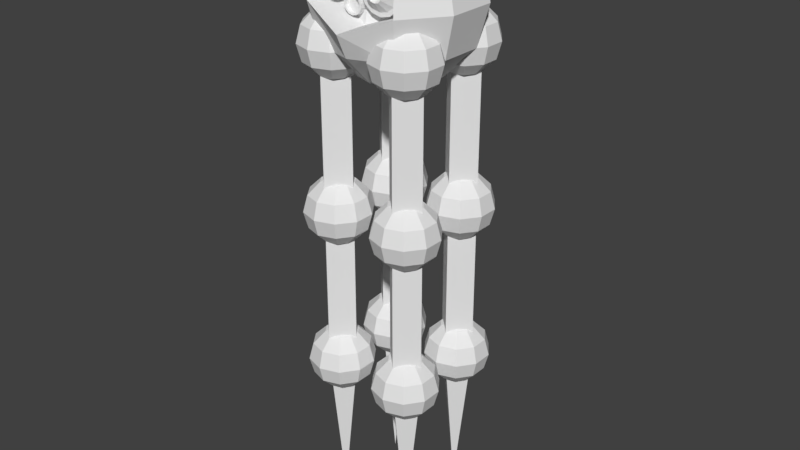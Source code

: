 # Source: Enemy2.blend  (saved by Blender 2.78.0; exported with 4.5.12 LTS)
import bpy
from mathutils import Matrix  # noqa: F401  (used for matrix-valued properties, if any)

bpy.ops.wm.read_factory_settings(use_empty=True)
scene = bpy.context.scene
scene.name = 'Scene'

# ---- collections
col_collection_1 = bpy.data.collections.new('Collection 1'); scene.collection.children.link(col_collection_1)

# ---- world
world_world = bpy.data.worlds.new('World'); scene.world = world_world
world_world.color = (0.05088, 0.05088, 0.05088)
world_world.use_sun_shadow = False
world_world.sun_shadow_jitter_overblur = 0.0
world_world.cycles.sampling_method = 'MANUAL'

# ---- meshes
me_cylinder_005 = bpy.data.meshes.new('Cylinder.005')
me_cylinder_005.from_pydata([(0.2468, -0.2503, 0.4646), (0.2468, -0.6016, 0.4646), (0.3649, -0.2503, 0.4376), (0.3649, -0.6016, 0.4376), (0.4595, -0.2503, 0.3621), (0.4595, -0.6016, 0.3621), (0.512, -0.2503, 0.2531), (0.512, -0.6016, 0.2531), (0.512, -0.2503, 0.132), (0.512, -0.6016, 0.132), (0.4595, -0.2503, 0.02291), (0.4595, -0.6016, 0.02291), (0.3649, -0.2503, -0.05257), (0.3649, -0.6016, -0.05257), (0.2468, -0.2503, -0.07951), (0.2468, -0.6016, -0.07951), (0.1288, -0.2503, -0.05257), (0.1288, -0.6016, -0.05257), (0.03413, -0.2503, 0.02291), (0.03413, -0.6016, 0.02291), (-0.0184, -0.2503, 0.132), (-0.0184, -0.6016, 0.132), (-0.0184, -0.2503, 0.2531), (-0.0184, -0.6016, 0.2531), (0.03413, -0.2503, 0.3621), (0.03413, -0.6016, 0.3621), (0.1288, -0.2503, 0.4376), (0.1288, -0.6016, 0.4376), (-0.1358, -0.2503, 0.1067), (-0.1358, -0.6016, 0.1067), (-0.08402, -0.2503, 0.09491), (-0.08402, -0.6016, 0.09491), (-0.04247, -0.2503, 0.06178), (-0.04247, -0.6016, 0.06178), (-0.01942, -0.2503, 0.01391), (-0.01942, -0.6016, 0.01391), (-0.01942, -0.2503, -0.03923), (-0.01942, -0.6016, -0.03923), (-0.04247, -0.2503, -0.0871), (-0.04247, -0.6016, -0.0871), (-0.08402, -0.2503, -0.1202), (-0.08402, -0.6016, -0.1202), (-0.1358, -0.2503, -0.1321), (-0.1358, -0.6016, -0.1321), (-0.1876, -0.2503, -0.1202), (-0.1876, -0.6016, -0.1202), (-0.2292, -0.2503, -0.0871), (-0.2292, -0.6016, -0.0871), (-0.2522, -0.2503, -0.03923), (-0.2522, -0.6016, -0.03923), (-0.2522, -0.2503, 0.01391), (-0.2522, -0.6016, 0.01391), (-0.2292, -0.2503, 0.06178), (-0.2292, -0.6016, 0.06178), (-0.1876, -0.2503, 0.09491), (-0.1876, -0.6016, 0.09491), (-0.3265, -0.2503, 0.4276), (-0.3265, -0.6016, 0.4276), (-0.2561, -0.2503, 0.4115), (-0.2561, -0.6016, 0.4115), (-0.1997, -0.2503, 0.3665), (-0.1997, -0.6016, 0.3665), (-0.1684, -0.2503, 0.3015), (-0.1684, -0.6016, 0.3015), (-0.1684, -0.2503, 0.2293), (-0.1684, -0.6016, 0.2293), (-0.1997, -0.2503, 0.1643), (-0.1997, -0.6016, 0.1643), (-0.2561, -0.2503, 0.1193), (-0.2561, -0.6016, 0.1193), (-0.3265, -0.2503, 0.1033), (-0.3265, -0.6016, 0.1033), (-0.3968, -0.2503, 0.1193), (-0.3968, -0.6016, 0.1193), (-0.4532, -0.2503, 0.1643), (-0.4532, -0.6016, 0.1643), (-0.4846, -0.2503, 0.2293), (-0.4846, -0.6016, 0.2293), (-0.4846, -0.2503, 0.3015), (-0.4846, -0.6016, 0.3015), (-0.4532, -0.2503, 0.3665), (-0.4532, -0.6016, 0.3665), (-0.3968, -0.2503, 0.4115), (-0.3968, -0.6016, 0.4115), (0.3434, -0.6016, 0.3931), (0.2468, -0.6016, 0.4152), (0.4209, -0.6016, 0.3314), (0.4639, -0.6016, 0.2421), (0.4639, -0.6016, 0.143), (0.4209, -0.6016, 0.0537), (0.3434, -0.6016, -0.008084), (0.2468, -0.6016, -0.03013), (0.1502, -0.6016, -0.008084), (0.07274, -0.6016, 0.0537), (0.02974, -0.6016, 0.143), (0.02974, -0.6016, 0.2421), (0.07274, -0.6016, 0.3314), (0.1502, -0.6016, 0.3931), (0.2943, -0.6967, 0.2911), (0.2468, -0.6967, 0.302), (0.3324, -0.6967, 0.2608), (0.3535, -0.6967, 0.2169), (0.3535, -0.6967, 0.1682), (0.3324, -0.6967, 0.1243), (0.2943, -0.6967, 0.09392), (0.2468, -0.6967, 0.08308), (0.1993, -0.6967, 0.09392), (0.1613, -0.6967, 0.1243), (0.1401, -0.6967, 0.1682), (0.1401, -0.6967, 0.2169), (0.1613, -0.6967, 0.2608), (0.1993, -0.6967, 0.2911), (0.2689, -0.6022, 0.2383), (0.2468, -0.6022, 0.2433), (0.2865, -0.6022, 0.2242), (0.2964, -0.6022, 0.2038), (0.2964, -0.6022, 0.1812), (0.2865, -0.6022, 0.1608), (0.2689, -0.6022, 0.1467), (0.2468, -0.6022, 0.1417), (0.2248, -0.6022, 0.1467), (0.2071, -0.6022, 0.1608), (0.1973, -0.6022, 0.1812), (0.1973, -0.6022, 0.2038), (0.2071, -0.6022, 0.2242), (0.2248, -0.6022, 0.2383), (-0.09424, -0.6016, 0.07369), (-0.1358, -0.6016, 0.08318), (-0.06089, -0.6016, 0.0471), (-0.04239, -0.6016, 0.008668), (-0.04239, -0.6016, -0.03398), (-0.06089, -0.6016, -0.07241), (-0.09424, -0.6016, -0.099), (-0.1358, -0.6016, -0.1085), (-0.1774, -0.6016, -0.099), (-0.2107, -0.6016, -0.07241), (-0.2293, -0.6016, -0.03398), (-0.2293, -0.6016, 0.008668), (-0.2107, -0.6016, 0.0471), (-0.1774, -0.6016, 0.07369), (-0.09424, -0.5521, 0.07369), (-0.1358, -0.5521, 0.08318), (-0.06089, -0.5521, 0.0471), (-0.04239, -0.5521, 0.008668), (-0.04239, -0.5521, -0.03398), (-0.06089, -0.5521, -0.07241), (-0.09424, -0.5521, -0.099), (-0.1358, -0.5521, -0.1085), (-0.1774, -0.5521, -0.099), (-0.2107, -0.5521, -0.07241), (-0.2293, -0.5521, -0.03398), (-0.2293, -0.5521, 0.008668), (-0.2107, -0.5521, 0.0471), (-0.1774, -0.5521, 0.07369), (-0.269, -0.6016, 0.3848), (-0.3265, -0.6016, 0.3979), (-0.2229, -0.6016, 0.348), (-0.1973, -0.6016, 0.2949), (-0.1973, -0.6016, 0.2359), (-0.2229, -0.6016, 0.1828), (-0.269, -0.6016, 0.1461), (-0.3265, -0.6016, 0.133), (-0.384, -0.6016, 0.1461), (-0.43, -0.6016, 0.1828), (-0.4556, -0.6016, 0.2359), (-0.4556, -0.6016, 0.2949), (-0.43, -0.6016, 0.348), (-0.384, -0.6016, 0.3848), (-0.269, -0.7344, 0.3848), (-0.3265, -0.7344, 0.3979), (-0.2229, -0.7344, 0.348), (-0.1973, -0.7344, 0.2949), (-0.1973, -0.7344, 0.2359), (-0.2229, -0.7344, 0.1828), (-0.269, -0.7344, 0.1461), (-0.3265, -0.7344, 0.133), (-0.384, -0.7344, 0.1461), (-0.43, -0.7344, 0.1828), (-0.4556, -0.7344, 0.2359), (-0.4556, -0.7344, 0.2949), (-0.43, -0.7344, 0.348), (-0.384, -0.7344, 0.3848), (-0.2816, -0.7344, 0.3586), (-0.3265, -0.7344, 0.3689), (-0.2456, -0.7344, 0.3299), (-0.2256, -0.7344, 0.2884), (-0.2256, -0.7344, 0.2424), (-0.2456, -0.7344, 0.2009), (-0.2816, -0.7344, 0.1722), (-0.3265, -0.7344, 0.162), (-0.3714, -0.7344, 0.1722), (-0.4073, -0.7344, 0.2009), (-0.4273, -0.7344, 0.2424), (-0.4273, -0.7344, 0.2884), (-0.4073, -0.7344, 0.3299), (-0.3714, -0.7344, 0.3586), (-0.2816, -0.6452, 0.3586), (-0.3265, -0.6452, 0.3689), (-0.2456, -0.6452, 0.3299), (-0.2256, -0.6452, 0.2884), (-0.2256, -0.6452, 0.2424), (-0.2456, -0.6452, 0.2009), (-0.2816, -0.6452, 0.1722), (-0.3265, -0.6452, 0.162), (-0.3714, -0.6452, 0.1722), (-0.4073, -0.6452, 0.2009), (-0.4273, -0.6452, 0.2424), (-0.4273, -0.6452, 0.2884), (-0.4073, -0.6452, 0.3299), (-0.3714, -0.6452, 0.3586)], [], [(0, 1, 3, 2), (2, 3, 5, 4), (4, 5, 7, 6), (6, 7, 9, 8), (8, 9, 11, 10), (10, 11, 13, 12), (12, 13, 15, 14), (14, 15, 17, 16), (16, 17, 19, 18), (18, 19, 21, 20), (20, 21, 23, 22), (22, 23, 25, 24), (19, 17, 92, 93), (24, 25, 27, 26), (26, 27, 1, 0), (0, 2, 4, 6, 8, 10, 12, 14, 16, 18, 20, 22, 24, 26), (28, 29, 31, 30), (30, 31, 33, 32), (32, 33, 35, 34), (34, 35, 37, 36), (36, 37, 39, 38), (38, 39, 41, 40), (40, 41, 43, 42), (42, 43, 45, 44), (44, 45, 47, 46), (46, 47, 49, 48), (48, 49, 51, 50), (50, 51, 53, 52), (39, 37, 130, 131), (52, 53, 55, 54), (54, 55, 29, 28), (28, 30, 32, 34, 36, 38, 40, 42, 44, 46, 48, 50, 52, 54), (56, 57, 59, 58), (58, 59, 61, 60), (60, 61, 63, 62), (62, 63, 65, 64), (64, 65, 67, 66), (66, 67, 69, 68), (68, 69, 71, 70), (70, 71, 73, 72), (72, 73, 75, 74), (74, 75, 77, 76), (76, 77, 79, 78), (78, 79, 81, 80), (69, 67, 159, 160), (80, 81, 83, 82), (82, 83, 57, 56), (56, 58, 60, 62, 64, 66, 68, 70, 72, 74, 76, 78, 80, 82), (96, 95, 109, 110), (1, 27, 97, 85), (5, 3, 84, 86), (15, 13, 90, 91), (25, 23, 95, 96), (11, 9, 88, 89), (21, 19, 93, 94), (7, 5, 86, 87), (17, 15, 91, 92), (3, 1, 85, 84), (27, 25, 96, 97), (13, 11, 89, 90), (23, 21, 94, 95), (9, 7, 87, 88), (99, 111, 125, 113), (89, 88, 102, 103), (97, 96, 110, 111), (90, 89, 103, 104), (85, 97, 111, 99), (91, 90, 104, 105), (92, 91, 105, 106), (84, 85, 99, 98), (93, 92, 106, 107), (86, 84, 98, 100), (94, 93, 107, 108), (87, 86, 100, 101), (95, 94, 108, 109), (88, 87, 101, 102), (112, 113, 125, 124, 123, 122, 121, 120, 119, 118, 117, 116, 115, 114), (105, 104, 118, 119), (106, 105, 119, 120), (98, 99, 113, 112), (107, 106, 120, 121), (100, 98, 112, 114), (108, 107, 121, 122), (101, 100, 114, 115), (109, 108, 122, 123), (102, 101, 115, 116), (110, 109, 123, 124), (103, 102, 116, 117), (111, 110, 124, 125), (104, 103, 117, 118), (128, 126, 140, 142), (49, 47, 135, 136), (35, 33, 128, 129), (45, 43, 133, 134), (31, 29, 127, 126), (55, 53, 138, 139), (41, 39, 131, 132), (51, 49, 136, 137), (37, 35, 129, 130), (47, 45, 134, 135), (29, 55, 139, 127), (33, 31, 126, 128), (43, 41, 132, 133), (53, 51, 137, 138), (140, 141, 153, 152, 151, 150, 149, 148, 147, 146, 145, 144, 143, 142), (136, 135, 149, 150), (129, 128, 142, 143), (137, 136, 150, 151), (130, 129, 143, 144), (138, 137, 151, 152), (131, 130, 144, 145), (139, 138, 152, 153), (132, 131, 145, 146), (127, 139, 153, 141), (133, 132, 146, 147), (134, 133, 147, 148), (126, 127, 141, 140), (135, 134, 148, 149), (167, 166, 180, 181), (79, 77, 164, 165), (65, 63, 157, 158), (75, 73, 162, 163), (57, 83, 167, 155), (61, 59, 154, 156), (71, 69, 160, 161), (81, 79, 165, 166), (67, 65, 158, 159), (77, 75, 163, 164), (63, 61, 156, 157), (73, 71, 161, 162), (59, 57, 155, 154), (83, 81, 166, 167), (175, 174, 188, 189), (160, 159, 173, 174), (155, 167, 181, 169), (161, 160, 174, 175), (162, 161, 175, 176), (154, 155, 169, 168), (163, 162, 176, 177), (156, 154, 168, 170), (164, 163, 177, 178), (157, 156, 170, 171), (165, 164, 178, 179), (158, 157, 171, 172), (166, 165, 179, 180), (159, 158, 172, 173), (182, 183, 197, 196), (176, 175, 189, 190), (168, 169, 183, 182), (177, 176, 190, 191), (170, 168, 182, 184), (178, 177, 191, 192), (171, 170, 184, 185), (179, 178, 192, 193), (172, 171, 185, 186), (180, 179, 193, 194), (173, 172, 186, 187), (181, 180, 194, 195), (174, 173, 187, 188), (169, 181, 195, 183), (196, 197, 209, 208, 207, 206, 205, 204, 203, 202, 201, 200, 199, 198), (191, 190, 204, 205), (184, 182, 196, 198), (192, 191, 205, 206), (185, 184, 198, 199), (193, 192, 206, 207), (186, 185, 199, 200), (194, 193, 207, 208), (187, 186, 200, 201), (195, 194, 208, 209), (188, 187, 201, 202), (183, 195, 209, 197), (189, 188, 202, 203), (190, 189, 203, 204)])
me_cylinder_005.use_remesh_preserve_volume = False
me_cylinder_005.use_remesh_preserve_attributes = False
me_cylinder_005.use_mirror_vertex_groups = False
me_cylinder_005.update()
me_sphere_003 = bpy.data.meshes.new('Sphere.003')
me_sphere_003.from_pydata([(0.5, 0.5, -6.5), (0.5, 0.2665, -4.5), (0.2665, 0.5, -4.5), (0.7335, 0.5, -4.5), (0.5, 0.7335, -4.5), (0.5, 0.8613, -4.709), (0.5, 0.5, -4.083), (0.6226, 0.6688, -4.139), (0.7124, 0.7923, -4.291), (0.7452, 0.8375, -4.5), (0.7124, 0.7923, -4.709), (0.6226, 0.6688, -4.861), (0.6984, 0.5645, -4.139), (0.8436, 0.6117, -4.291), (0.8968, 0.6289, -4.5), (0.8436, 0.6117, -4.709), (0.6984, 0.5645, -4.861), (0.6984, 0.4355, -4.139), (0.8436, 0.3883, -4.291), (0.8968, 0.3711, -4.5), (0.8436, 0.3883, -4.709), (0.6984, 0.4355, -4.861), (0.6226, 0.3312, -4.139), (0.7124, 0.2077, -4.291), (0.7452, 0.1625, -4.5), (0.7124, 0.2077, -4.709), (0.6226, 0.3312, -4.861), (0.5, 0.2914, -4.139), (0.5, 0.1387, -4.291), (0.5, 0.08279, -4.5), (0.5, 0.1387, -4.709), (0.5, 0.2914, -4.861), (0.3774, 0.3312, -4.139), (0.2876, 0.2077, -4.291), (0.2548, 0.1625, -4.5), (0.2876, 0.2077, -4.709), (0.3774, 0.3312, -4.861), (0.5, 0.5, -4.917), (0.3016, 0.4355, -4.139), (0.1564, 0.3883, -4.291), (0.1032, 0.3711, -4.5), (0.1564, 0.3883, -4.709), (0.3016, 0.4355, -4.861), (0.3016, 0.5645, -4.139), (0.1564, 0.6117, -4.291), (0.1032, 0.6289, -4.5), (0.1564, 0.6117, -4.709), (0.3016, 0.5645, -4.861), (0.3774, 0.6688, -4.139), (0.2876, 0.7923, -4.291), (0.2548, 0.8375, -4.5), (0.2876, 0.7923, -4.709), (0.3774, 0.6688, -4.861), (0.5, 0.7086, -4.139), (0.5, 0.8613, -4.291), (0.5, 0.9172, -4.5), (0.5, 0.7086, -4.861)], [], [(0, 1, 2), (0, 2, 4), (0, 4, 3), (0, 3, 1), (4, 2, 1, 3), (54, 53, 7, 8), (56, 5, 10, 11), (55, 54, 8, 9), (53, 6, 7), (37, 56, 11), (5, 55, 9, 10), (11, 10, 15, 16), (9, 8, 13, 14), (7, 6, 12), (37, 11, 16), (10, 9, 14, 15), (8, 7, 12, 13), (16, 15, 20, 21), (14, 13, 18, 19), (12, 6, 17), (37, 16, 21), (15, 14, 19, 20), (13, 12, 17, 18), (19, 18, 23, 24), (17, 6, 22), (37, 21, 26), (20, 19, 24, 25), (18, 17, 22, 23), (21, 20, 25, 26), (22, 6, 27), (37, 26, 31), (25, 24, 29, 30), (23, 22, 27, 28), (26, 25, 30, 31), (24, 23, 28, 29), (37, 31, 36), (30, 29, 34, 35), (28, 27, 32, 33), (31, 30, 35, 36), (29, 28, 33, 34), (27, 6, 32), (37, 36, 42), (35, 34, 40, 41), (33, 32, 38, 39), (36, 35, 41, 42), (34, 33, 39, 40), (32, 6, 38), (37, 42, 47), (41, 40, 45, 46), (39, 38, 43, 44), (42, 41, 46, 47), (40, 39, 44, 45), (38, 6, 43), (46, 45, 50, 51), (44, 43, 48, 49), (47, 46, 51, 52), (45, 44, 49, 50), (43, 6, 48), (37, 47, 52), (49, 48, 53, 54), (52, 51, 5, 56), (50, 49, 54, 55), (48, 6, 53), (37, 52, 56), (51, 50, 55, 5)])
me_sphere_003.use_remesh_preserve_volume = False
me_sphere_003.use_remesh_preserve_attributes = False
me_sphere_003.use_mirror_vertex_groups = False
me_sphere_003.update()
me_sphere_002 = bpy.data.meshes.new('Sphere.002')
me_sphere_002.from_pydata([(0.5, 0.8613, -2.709), (0.5, 0.5, -2.083), (0.6226, 0.6688, -2.139), (0.7124, 0.7923, -2.291), (0.7452, 0.8375, -2.5), (0.7124, 0.7923, -2.709), (0.6226, 0.6688, -2.861), (0.6984, 0.5645, -2.139), (0.8436, 0.6117, -2.291), (0.8968, 0.6289, -2.5), (0.8436, 0.6117, -2.709), (0.6984, 0.5645, -2.861), (0.6984, 0.4355, -2.139), (0.8436, 0.3883, -2.291), (0.8968, 0.3711, -2.5), (0.8436, 0.3883, -2.709), (0.6984, 0.4355, -2.861), (0.6226, 0.3312, -2.139), (0.7124, 0.2077, -2.291), (0.7452, 0.1625, -2.5), (0.7124, 0.2077, -2.709), (0.6226, 0.3312, -2.861), (0.5, 0.2914, -2.139), (0.5, 0.1387, -2.291), (0.5, 0.08279, -2.5), (0.5, 0.1387, -2.709), (0.5, 0.2914, -2.861), (0.3774, 0.3312, -2.139), (0.2876, 0.2077, -2.291), (0.2548, 0.1625, -2.5), (0.2876, 0.2077, -2.709), (0.3774, 0.3312, -2.861), (0.5, 0.5, -2.917), (0.3016, 0.4355, -2.139), (0.1564, 0.3883, -2.291), (0.1032, 0.3711, -2.5), (0.1564, 0.3883, -2.709), (0.3016, 0.4355, -2.861), (0.3016, 0.5645, -2.139), (0.1564, 0.6117, -2.291), (0.1032, 0.6289, -2.5), (0.1564, 0.6117, -2.709), (0.3016, 0.5645, -2.861), (0.3774, 0.6688, -2.139), (0.2876, 0.7923, -2.291), (0.2548, 0.8375, -2.5), (0.2876, 0.7923, -2.709), (0.3774, 0.6688, -2.861), (0.5, 0.7086, -2.139), (0.5, 0.8613, -2.291), (0.5, 0.9172, -2.5), (0.5, 0.7086, -2.861), (0.5, 0.2665, -4.5), (0.5, 0.2665, -2.5), (0.2665, 0.5, -4.5), (0.2665, 0.5, -2.5), (0.7335, 0.5, -4.5), (0.7335, 0.5, -2.5), (0.5, 0.7335, -4.5), (0.5, 0.7335, -2.5)], [], [(49, 48, 2, 3), (51, 0, 5, 6), (50, 49, 3, 4), (48, 1, 2), (32, 51, 6), (0, 50, 4, 5), (6, 5, 10, 11), (4, 3, 8, 9), (2, 1, 7), (32, 6, 11), (5, 4, 9, 10), (3, 2, 7, 8), (11, 10, 15, 16), (9, 8, 13, 14), (7, 1, 12), (32, 11, 16), (10, 9, 14, 15), (8, 7, 12, 13), (14, 13, 18, 19), (12, 1, 17), (32, 16, 21), (15, 14, 19, 20), (13, 12, 17, 18), (16, 15, 20, 21), (17, 1, 22), (32, 21, 26), (20, 19, 24, 25), (18, 17, 22, 23), (21, 20, 25, 26), (19, 18, 23, 24), (32, 26, 31), (25, 24, 29, 30), (23, 22, 27, 28), (26, 25, 30, 31), (24, 23, 28, 29), (22, 1, 27), (32, 31, 37), (30, 29, 35, 36), (28, 27, 33, 34), (31, 30, 36, 37), (29, 28, 34, 35), (27, 1, 33), (32, 37, 42), (36, 35, 40, 41), (34, 33, 38, 39), (37, 36, 41, 42), (35, 34, 39, 40), (33, 1, 38), (41, 40, 45, 46), (39, 38, 43, 44), (42, 41, 46, 47), (40, 39, 44, 45), (38, 1, 43), (32, 42, 47), (44, 43, 48, 49), (47, 46, 0, 51), (45, 44, 49, 50), (43, 1, 48), (32, 47, 51), (46, 45, 50, 0), (52, 53, 55, 54), (54, 55, 59, 58), (58, 59, 57, 56), (56, 57, 53, 52), (54, 58, 56, 52), (59, 55, 53, 57)])
me_sphere_002.use_remesh_preserve_volume = False
me_sphere_002.use_remesh_preserve_attributes = False
me_sphere_002.use_mirror_vertex_groups = False
me_sphere_002.update()
me_cube_003 = bpy.data.meshes.new('Cube.003')
me_cube_003.from_pydata([(0.5, 0.2665, -2.5), (0.5, 0.2665, -0.5), (0.2665, 0.5, -2.5), (0.2665, 0.5, -0.5), (0.7335, 0.5, -2.5), (0.7335, 0.5, -0.5), (0.5, 0.7335, -2.5), (0.5, 0.7335, -0.5), (0.5, 0.8613, -0.7086), (0.5, 0.5, -0.08279), (0.6226, 0.6688, -0.1387), (0.7124, 0.7923, -0.2914), (0.7452, 0.8375, -0.5), (0.7124, 0.7923, -0.7086), (0.6226, 0.6688, -0.8613), (0.6984, 0.5645, -0.1387), (0.8436, 0.6117, -0.2914), (0.8968, 0.6289, -0.5), (0.8436, 0.6117, -0.7086), (0.6984, 0.5645, -0.8613), (0.6984, 0.4355, -0.1387), (0.8436, 0.3883, -0.2914), (0.8968, 0.3711, -0.5), (0.8436, 0.3883, -0.7086), (0.6984, 0.4355, -0.8613), (0.6226, 0.3312, -0.1387), (0.7124, 0.2077, -0.2914), (0.7452, 0.1625, -0.5), (0.7124, 0.2077, -0.7086), (0.6226, 0.3312, -0.8613), (0.5, 0.2914, -0.1387), (0.5, 0.1387, -0.2914), (0.5, 0.08279, -0.5), (0.5, 0.1387, -0.7086), (0.5, 0.2914, -0.8613), (0.3774, 0.3312, -0.1387), (0.2876, 0.2077, -0.2914), (0.2548, 0.1625, -0.5), (0.2876, 0.2077, -0.7086), (0.3774, 0.3312, -0.8613), (0.5, 0.5, -0.9172), (0.3016, 0.4355, -0.1387), (0.1564, 0.3883, -0.2914), (0.1032, 0.3711, -0.5), (0.1564, 0.3883, -0.7086), (0.3016, 0.4355, -0.8613), (0.3016, 0.5645, -0.1387), (0.1564, 0.6117, -0.2914), (0.1032, 0.6289, -0.5), (0.1564, 0.6117, -0.7086), (0.3016, 0.5645, -0.8613), (0.3774, 0.6688, -0.1387), (0.2876, 0.7923, -0.2914), (0.2548, 0.8375, -0.5), (0.2876, 0.7923, -0.7086), (0.3774, 0.6688, -0.8613), (0.5, 0.7086, -0.1387), (0.5, 0.8613, -0.2914), (0.5, 0.9172, -0.5), (0.5, 0.7086, -0.8613)], [], [(0, 1, 3, 2), (2, 3, 7, 6), (6, 7, 5, 4), (4, 5, 1, 0), (2, 6, 4, 0), (7, 3, 1, 5), (57, 56, 10, 11), (59, 8, 13, 14), (58, 57, 11, 12), (56, 9, 10), (40, 59, 14), (8, 58, 12, 13), (14, 13, 18, 19), (12, 11, 16, 17), (10, 9, 15), (40, 14, 19), (13, 12, 17, 18), (11, 10, 15, 16), (19, 18, 23, 24), (17, 16, 21, 22), (15, 9, 20), (40, 19, 24), (18, 17, 22, 23), (16, 15, 20, 21), (22, 21, 26, 27), (20, 9, 25), (40, 24, 29), (23, 22, 27, 28), (21, 20, 25, 26), (24, 23, 28, 29), (25, 9, 30), (40, 29, 34), (28, 27, 32, 33), (26, 25, 30, 31), (29, 28, 33, 34), (27, 26, 31, 32), (40, 34, 39), (33, 32, 37, 38), (31, 30, 35, 36), (34, 33, 38, 39), (32, 31, 36, 37), (30, 9, 35), (40, 39, 45), (38, 37, 43, 44), (36, 35, 41, 42), (39, 38, 44, 45), (37, 36, 42, 43), (35, 9, 41), (40, 45, 50), (44, 43, 48, 49), (42, 41, 46, 47), (45, 44, 49, 50), (43, 42, 47, 48), (41, 9, 46), (49, 48, 53, 54), (47, 46, 51, 52), (50, 49, 54, 55), (48, 47, 52, 53), (46, 9, 51), (40, 50, 55), (52, 51, 56, 57), (55, 54, 8, 59), (53, 52, 57, 58), (51, 9, 56), (40, 55, 59), (54, 53, 58, 8)])
me_cube_003.use_remesh_preserve_volume = False
me_cube_003.use_remesh_preserve_attributes = False
me_cube_003.use_mirror_vertex_groups = False
me_cube_003.update()
me_sphere = bpy.data.meshes.new('Sphere')
me_sphere.from_pydata([(0.0, 0.866, -0.5), (-8.875e-08, 2.884e-08, 1.0), (0.2939, 0.4045, 0.866), (0.509, 0.7006, 0.5), (0.5878, 0.809, -4.371e-08), (0.509, 0.7006, -0.5), (0.2939, 0.4045, -0.866), (0.4755, 0.1545, 0.866), (0.8236, 0.2676, 0.5), (0.9511, 0.309, -4.371e-08), (0.8236, 0.2676, -0.5), (0.4755, 0.1545, -0.866), (0.4755, -0.1545, 0.866), (0.8236, -0.2676, 0.5), (0.9511, -0.309, -4.371e-08), (0.8236, -0.2676, -0.5), (0.4755, -0.1545, -0.866), (0.2939, -0.4045, 0.866), (0.509, -0.7006, 0.5), (0.5878, -0.809, -4.371e-08), (0.509, -0.7006, -0.5), (0.2939, -0.4045, -0.866), (3.046e-08, -0.5, 0.866), (3.046e-08, -0.866, 0.5), (-2.915e-08, -1.0, -0.2146), (-5.895e-08, -0.866, -0.5), (3.046e-08, -0.5, -0.866), (-0.2939, -0.4045, 0.866), (-0.509, -0.7006, 0.5), (-0.5878, -0.809, -4.371e-08), (-0.509, -0.7006, -0.5), (-0.2939, -0.4045, -0.866), (0.0, 1.51e-07, -1.0), (-0.4755, -0.1545, 0.866), (-0.8236, -0.2676, 0.5), (-0.9511, -0.309, -4.371e-08), (-0.8236, -0.2676, -0.5), (-0.4755, -0.1545, -0.866), (-0.4755, 0.1545, 0.866), (-0.8236, 0.2676, 0.5), (-0.9511, 0.309, -4.371e-08), (-0.8236, 0.2676, -0.5), (-0.4755, 0.1545, -0.866), (-0.2939, 0.4045, 0.866), (-0.509, 0.7006, 0.5), (-0.5878, 0.809, -4.371e-08), (-0.509, 0.7006, -0.5), (-0.2939, 0.4045, -0.866), (-8.875e-08, 0.5, 0.866), (-2.915e-08, 0.866, 0.5), (-8.875e-08, 1.0, -4.371e-08), (-7.385e-08, 0.5, -0.866), (0.509, -0.2617, 0.5), (0.5878, -0.3701, -4.371e-08), (3.046e-08, -0.4271, 0.5), (-2.915e-08, -0.5611, -0.2146), (-0.509, -0.2617, 0.5), (-0.5878, -0.3701, -4.371e-08)], [], [(49, 48, 2, 3), (51, 0, 5, 6), (50, 49, 3, 4), (48, 1, 2), (32, 51, 6), (0, 50, 4, 5), (6, 5, 10, 11), (4, 3, 8, 9), (2, 1, 7), (32, 6, 11), (5, 4, 9, 10), (3, 2, 7, 8), (11, 10, 15, 16), (9, 8, 13, 14), (7, 1, 12), (32, 11, 16), (10, 9, 14, 15), (8, 7, 12, 13), (14, 13, 18, 19), (12, 1, 17), (32, 16, 21), (15, 14, 19, 20), (13, 12, 17, 18), (16, 15, 20, 21), (17, 1, 22), (32, 21, 26), (20, 19, 24, 25), (18, 17, 22, 23), (21, 20, 25, 26), (29, 24, 55, 57), (32, 26, 31), (25, 24, 29, 30), (23, 22, 27, 28), (26, 25, 30, 31), (24, 19, 53, 55), (22, 1, 27), (32, 31, 37), (30, 29, 35, 36), (28, 27, 33, 34), (31, 30, 36, 37), (29, 28, 34, 35), (27, 1, 33), (32, 37, 42), (36, 35, 40, 41), (34, 33, 38, 39), (37, 36, 41, 42), (35, 34, 39, 40), (33, 1, 38), (41, 40, 45, 46), (39, 38, 43, 44), (42, 41, 46, 47), (40, 39, 44, 45), (38, 1, 43), (32, 42, 47), (44, 43, 48, 49), (47, 46, 0, 51), (45, 44, 49, 50), (43, 1, 48), (32, 47, 51), (46, 45, 50, 0), (53, 52, 54, 55), (55, 54, 56, 57), (19, 18, 52, 53), (28, 29, 57, 56), (18, 23, 54, 52), (23, 28, 56, 54)])
me_sphere.use_remesh_preserve_volume = False
me_sphere.use_remesh_preserve_attributes = False
me_sphere.use_mirror_vertex_groups = False
me_sphere.update()

# ---- objects
ob_face = bpy.data.objects.new('Face', me_cylinder_005)
ob_part3 = bpy.data.objects.new('Part3', me_sphere_003)
ob_part2 = bpy.data.objects.new('Part2', me_sphere_002)
ob_part1 = bpy.data.objects.new('Part1', me_cube_003)
ob_body = bpy.data.objects.new('Body', me_sphere)

# ---- transforms, parenting, visibility, modifiers, constraints
ob_face.location = (0.0, 0.0, 0.0)
ob_face.lineart.crease_threshold = 0.0
ob_part3.location = (0.0, 0.0, 0.0)
ob_part3.lineart.crease_threshold = 0.0
_m = ob_part3.modifiers.new('Mirror', 'MIRROR')
_m.use_axis = (True, True, False)
ob_part2.location = (0.0, 0.0, 0.0)
ob_part2.lineart.crease_threshold = 0.0
_m = ob_part2.modifiers.new('Mirror', 'MIRROR')
_m.use_axis = (True, True, False)
ob_part1.location = (0.0, 0.0, 0.0)
ob_part1.lineart.crease_threshold = 0.0
_m = ob_part1.modifiers.new('Mirror', 'MIRROR')
_m.use_axis = (True, True, False)
ob_body.location = (0.0, 0.0, 0.0)
ob_body.lineart.crease_threshold = 0.0

# ---- collection membership
col_collection_1.objects.link(ob_face)
col_collection_1.objects.link(ob_part3)
col_collection_1.objects.link(ob_part2)
col_collection_1.objects.link(ob_part1)
col_collection_1.objects.link(ob_body)

# ---- scene / render settings (as saved in the file)
scene.frame_start = 1; scene.frame_end = 250; scene.frame_set(1)
scene.render.engine = 'BLENDER_EEVEE_NEXT'
scene.render.resolution_percentage = 50
scene.render.dither_intensity = 0.0
scene.cycles.use_denoising = False
scene.cycles.samples = 128
scene.cycles.sampling_pattern = 'TABULATED_SOBOL'
scene.cycles.light_sampling_threshold = 0.0
scene.cycles.use_adaptive_sampling = False
scene.cycles.use_light_tree = False
scene.cycles.blur_glossy = 0.0
scene.cycles.sample_clamp_indirect = 0.0
scene.view_settings.view_transform = 'Standard'
bpy.context.view_layer.update()

# ---- added for rendering (the .blend has no active camera and no usable light): camera, sun
cam_auto = bpy.data.cameras.new('AutoCamera')
cam_auto.lens = 50.0
cam_auto.sensor_width = 36.0
cam_auto.clip_end = 1000.0
ob_auto_camera = bpy.data.objects.new('AutoCamera', cam_auto)
scene.collection.objects.link(ob_auto_camera)
ob_auto_camera.location = (7.39416, -8.87299, 3.16533)
ob_auto_camera.rotation_euler = (1.09748, -7.21219e-08, 0.694738)
scene.camera = ob_auto_camera
light_auto_sun = bpy.data.lights.new('AutoSun', 'SUN')
light_auto_sun.energy = 3.0
light_auto_sun.angle = 0.0523599
ob_auto_sun = bpy.data.objects.new('AutoSun', light_auto_sun)
scene.collection.objects.link(ob_auto_sun)
ob_auto_sun.rotation_euler = (0.872665, 0.174533, 0.523599)
bpy.context.view_layer.update()
